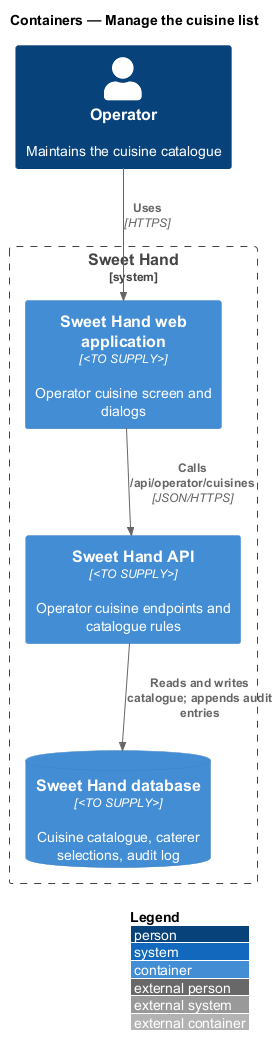

The diagram above was rendered by PlantUML. Its source (embedded in the PNG):
@startuml
!include <C4/C4_Container>
LAYOUT_WITH_LEGEND()
title Containers — Manage the cuisine list

Person(operator, "Operator", "Maintains the cuisine catalogue")
System_Boundary(sweethand, "Sweet Hand") {
  Container(web, "Sweet Hand web application", "<TO SUPPLY>", "Operator cuisine screen and dialogs")
  Container(api, "Sweet Hand API", "<TO SUPPLY>", "Operator cuisine endpoints and catalogue rules")
  ContainerDb(db, "Sweet Hand database", "<TO SUPPLY>", "Cuisine catalogue, caterer selections, audit log")
}
Rel(operator, web, "Uses", "HTTPS")
Rel(web, api, "Calls /api/operator/cuisines", "JSON/HTTPS")
Rel(api, db, "Reads and writes catalogue; appends audit entries")
@enduml